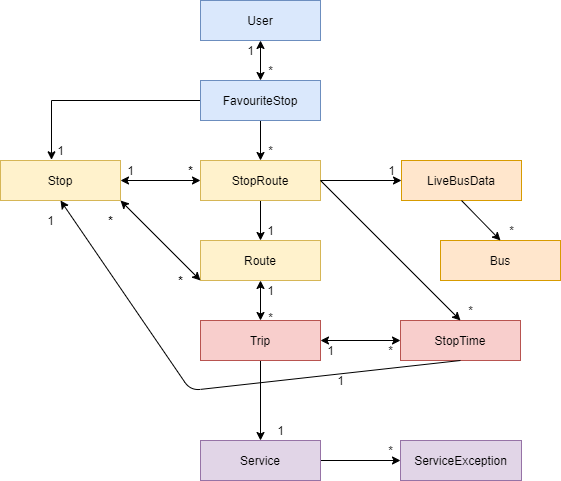

The diagram above was exported from draw.io. Its source (the exported page's mxGraphModel, read from the mxfile embedded in the PNG):
<mxGraphModel dx="1422" dy="762" grid="1" gridSize="10" guides="1" tooltips="1" connect="1" arrows="1" fold="1" page="1" pageScale="1" pageWidth="827" pageHeight="1169" math="0" shadow="0">
  <root>
    <mxCell id="WIyWlLk6GJQsqaUBKTNV-0" />
    <mxCell id="WIyWlLk6GJQsqaUBKTNV-1" parent="WIyWlLk6GJQsqaUBKTNV-0" />
    <mxCell id="b0nJ9HVxhSxUBKm5-j7--0" value="User" style="rounded=0;whiteSpace=wrap;html=1;fillColor=#dae8fc;strokeColor=#6c8ebf;" parent="WIyWlLk6GJQsqaUBKTNV-1" vertex="1">
      <mxGeometry x="200" width="120" height="40" as="geometry" />
    </mxCell>
    <mxCell id="b0nJ9HVxhSxUBKm5-j7--11" style="edgeStyle=orthogonalEdgeStyle;rounded=0;orthogonalLoop=1;jettySize=auto;html=1;exitX=0;exitY=0.5;exitDx=0;exitDy=0;entryX=0.425;entryY=-0.017;entryDx=0;entryDy=0;entryPerimeter=0;" parent="WIyWlLk6GJQsqaUBKTNV-1" source="b0nJ9HVxhSxUBKm5-j7--1" target="b0nJ9HVxhSxUBKm5-j7--6" edge="1">
      <mxGeometry relative="1" as="geometry" />
    </mxCell>
    <mxCell id="b0nJ9HVxhSxUBKm5-j7--17" style="edgeStyle=orthogonalEdgeStyle;rounded=0;orthogonalLoop=1;jettySize=auto;html=1;exitX=0.5;exitY=1;exitDx=0;exitDy=0;entryX=0.5;entryY=0;entryDx=0;entryDy=0;" parent="WIyWlLk6GJQsqaUBKTNV-1" source="b0nJ9HVxhSxUBKm5-j7--1" target="b0nJ9HVxhSxUBKm5-j7--5" edge="1">
      <mxGeometry relative="1" as="geometry" />
    </mxCell>
    <mxCell id="b0nJ9HVxhSxUBKm5-j7--1" value="FavouriteStop" style="rounded=0;whiteSpace=wrap;html=1;fillColor=#dae8fc;strokeColor=#6c8ebf;" parent="WIyWlLk6GJQsqaUBKTNV-1" vertex="1">
      <mxGeometry x="200" y="80" width="120" height="40" as="geometry" />
    </mxCell>
    <mxCell id="b0nJ9HVxhSxUBKm5-j7--3" value="*&lt;br&gt;" style="text;html=1;align=center;verticalAlign=middle;resizable=0;points=[];autosize=1;" parent="WIyWlLk6GJQsqaUBKTNV-1" vertex="1">
      <mxGeometry x="260" y="60" width="20" height="20" as="geometry" />
    </mxCell>
    <mxCell id="b0nJ9HVxhSxUBKm5-j7--4" value="1&lt;br&gt;" style="text;html=1;align=center;verticalAlign=middle;resizable=0;points=[];autosize=1;" parent="WIyWlLk6GJQsqaUBKTNV-1" vertex="1">
      <mxGeometry x="240" y="40" width="20" height="20" as="geometry" />
    </mxCell>
    <mxCell id="b0nJ9HVxhSxUBKm5-j7--19" style="edgeStyle=orthogonalEdgeStyle;rounded=0;orthogonalLoop=1;jettySize=auto;html=1;exitX=0.5;exitY=1;exitDx=0;exitDy=0;entryX=0.5;entryY=0;entryDx=0;entryDy=0;" parent="WIyWlLk6GJQsqaUBKTNV-1" source="b0nJ9HVxhSxUBKm5-j7--5" target="b0nJ9HVxhSxUBKm5-j7--7" edge="1">
      <mxGeometry relative="1" as="geometry" />
    </mxCell>
    <mxCell id="b0nJ9HVxhSxUBKm5-j7--5" value="StopRoute" style="rounded=0;whiteSpace=wrap;html=1;fillColor=#fff2cc;strokeColor=#d6b656;" parent="WIyWlLk6GJQsqaUBKTNV-1" vertex="1">
      <mxGeometry x="200" y="160" width="120" height="40" as="geometry" />
    </mxCell>
    <mxCell id="b0nJ9HVxhSxUBKm5-j7--6" value="Stop" style="rounded=0;whiteSpace=wrap;html=1;fillColor=#fff2cc;strokeColor=#d6b656;" parent="WIyWlLk6GJQsqaUBKTNV-1" vertex="1">
      <mxGeometry y="160" width="120" height="40" as="geometry" />
    </mxCell>
    <mxCell id="b0nJ9HVxhSxUBKm5-j7--7" value="Route" style="rounded=0;whiteSpace=wrap;html=1;fillColor=#fff2cc;strokeColor=#d6b656;" parent="WIyWlLk6GJQsqaUBKTNV-1" vertex="1">
      <mxGeometry x="200" y="240" width="120" height="40" as="geometry" />
    </mxCell>
    <mxCell id="b0nJ9HVxhSxUBKm5-j7--13" value="1&lt;br&gt;" style="text;html=1;align=center;verticalAlign=middle;resizable=0;points=[];autosize=1;" parent="WIyWlLk6GJQsqaUBKTNV-1" vertex="1">
      <mxGeometry x="120" y="160" width="20" height="20" as="geometry" />
    </mxCell>
    <mxCell id="b0nJ9HVxhSxUBKm5-j7--16" value="" style="endArrow=classic;startArrow=classic;html=1;exitX=1;exitY=0.5;exitDx=0;exitDy=0;entryX=0;entryY=0.5;entryDx=0;entryDy=0;" parent="WIyWlLk6GJQsqaUBKTNV-1" source="b0nJ9HVxhSxUBKm5-j7--6" target="b0nJ9HVxhSxUBKm5-j7--5" edge="1">
      <mxGeometry width="50" height="50" relative="1" as="geometry">
        <mxPoint x="350" y="270" as="sourcePoint" />
        <mxPoint x="400" y="220" as="targetPoint" />
      </mxGeometry>
    </mxCell>
    <mxCell id="b0nJ9HVxhSxUBKm5-j7--18" value="&lt;b&gt;*&lt;/b&gt;" style="text;html=1;align=center;verticalAlign=middle;resizable=0;points=[];autosize=1;" parent="WIyWlLk6GJQsqaUBKTNV-1" vertex="1">
      <mxGeometry x="180" y="160" width="20" height="20" as="geometry" />
    </mxCell>
    <mxCell id="b0nJ9HVxhSxUBKm5-j7--20" value="" style="endArrow=classic;startArrow=classic;html=1;entryX=1;entryY=1;entryDx=0;entryDy=0;exitX=0;exitY=1;exitDx=0;exitDy=0;" parent="WIyWlLk6GJQsqaUBKTNV-1" source="b0nJ9HVxhSxUBKm5-j7--7" target="b0nJ9HVxhSxUBKm5-j7--6" edge="1">
      <mxGeometry width="50" height="50" relative="1" as="geometry">
        <mxPoint x="150" y="170" as="sourcePoint" />
        <mxPoint x="200" y="120" as="targetPoint" />
        <Array as="points" />
      </mxGeometry>
    </mxCell>
    <mxCell id="b0nJ9HVxhSxUBKm5-j7--21" value="&lt;b&gt;*&lt;/b&gt;" style="text;html=1;align=center;verticalAlign=middle;resizable=0;points=[];autosize=1;" parent="WIyWlLk6GJQsqaUBKTNV-1" vertex="1">
      <mxGeometry x="100" y="210" width="20" height="20" as="geometry" />
    </mxCell>
    <mxCell id="b0nJ9HVxhSxUBKm5-j7--22" value="&lt;b&gt;*&lt;/b&gt;" style="text;html=1;align=center;verticalAlign=middle;resizable=0;points=[];autosize=1;" parent="WIyWlLk6GJQsqaUBKTNV-1" vertex="1">
      <mxGeometry x="170" y="270" width="20" height="20" as="geometry" />
    </mxCell>
    <mxCell id="qJtUpL2m2hQQindRKg_5-0" style="edgeStyle=orthogonalEdgeStyle;rounded=0;orthogonalLoop=1;jettySize=auto;html=1;exitX=0.5;exitY=1;exitDx=0;exitDy=0;entryX=0.5;entryY=0;entryDx=0;entryDy=0;" parent="WIyWlLk6GJQsqaUBKTNV-1" source="b0nJ9HVxhSxUBKm5-j7--24" target="b0nJ9HVxhSxUBKm5-j7--44" edge="1">
      <mxGeometry relative="1" as="geometry">
        <mxPoint x="297" y="408" as="targetPoint" />
      </mxGeometry>
    </mxCell>
    <mxCell id="b0nJ9HVxhSxUBKm5-j7--24" value="Trip" style="rounded=0;whiteSpace=wrap;html=1;fillColor=#f8cecc;strokeColor=#b85450;" parent="WIyWlLk6GJQsqaUBKTNV-1" vertex="1">
      <mxGeometry x="200" y="320" width="120" height="40" as="geometry" />
    </mxCell>
    <mxCell id="b0nJ9HVxhSxUBKm5-j7--26" value="" style="endArrow=classic;startArrow=classic;html=1;exitX=0.5;exitY=1;exitDx=0;exitDy=0;entryX=0.5;entryY=0;entryDx=0;entryDy=0;" parent="WIyWlLk6GJQsqaUBKTNV-1" source="b0nJ9HVxhSxUBKm5-j7--7" target="b0nJ9HVxhSxUBKm5-j7--24" edge="1">
      <mxGeometry width="50" height="50" relative="1" as="geometry">
        <mxPoint x="150" y="170" as="sourcePoint" />
        <mxPoint x="200" y="120" as="targetPoint" />
      </mxGeometry>
    </mxCell>
    <mxCell id="b0nJ9HVxhSxUBKm5-j7--27" value="1" style="text;html=1;align=center;verticalAlign=middle;resizable=0;points=[];autosize=1;" parent="WIyWlLk6GJQsqaUBKTNV-1" vertex="1">
      <mxGeometry x="260" y="280" width="20" height="20" as="geometry" />
    </mxCell>
    <mxCell id="b0nJ9HVxhSxUBKm5-j7--28" value="*" style="text;html=1;align=center;verticalAlign=middle;resizable=0;points=[];autosize=1;" parent="WIyWlLk6GJQsqaUBKTNV-1" vertex="1">
      <mxGeometry x="260" y="307" width="20" height="20" as="geometry" />
    </mxCell>
    <mxCell id="b0nJ9HVxhSxUBKm5-j7--29" value="*" style="text;html=1;align=center;verticalAlign=middle;resizable=0;points=[];autosize=1;" parent="WIyWlLk6GJQsqaUBKTNV-1" vertex="1">
      <mxGeometry x="260" y="140" width="20" height="20" as="geometry" />
    </mxCell>
    <mxCell id="b0nJ9HVxhSxUBKm5-j7--30" value="StopTime" style="rounded=0;whiteSpace=wrap;html=1;fillColor=#f8cecc;strokeColor=#b85450;" parent="WIyWlLk6GJQsqaUBKTNV-1" vertex="1">
      <mxGeometry x="400" y="320" width="120" height="40" as="geometry" />
    </mxCell>
    <mxCell id="b0nJ9HVxhSxUBKm5-j7--31" value="" style="endArrow=classic;startArrow=classic;html=1;entryX=0;entryY=0.5;entryDx=0;entryDy=0;exitX=1;exitY=0.5;exitDx=0;exitDy=0;" parent="WIyWlLk6GJQsqaUBKTNV-1" source="b0nJ9HVxhSxUBKm5-j7--24" target="b0nJ9HVxhSxUBKm5-j7--30" edge="1">
      <mxGeometry width="50" height="50" relative="1" as="geometry">
        <mxPoint x="150" y="170" as="sourcePoint" />
        <mxPoint x="200" y="120" as="targetPoint" />
      </mxGeometry>
    </mxCell>
    <mxCell id="b0nJ9HVxhSxUBKm5-j7--33" value="*" style="text;html=1;align=center;verticalAlign=middle;resizable=0;points=[];autosize=1;" parent="WIyWlLk6GJQsqaUBKTNV-1" vertex="1">
      <mxGeometry x="380" y="340" width="20" height="20" as="geometry" />
    </mxCell>
    <mxCell id="b0nJ9HVxhSxUBKm5-j7--34" value="1" style="text;html=1;align=center;verticalAlign=middle;resizable=0;points=[];autosize=1;" parent="WIyWlLk6GJQsqaUBKTNV-1" vertex="1">
      <mxGeometry x="320" y="340" width="20" height="20" as="geometry" />
    </mxCell>
    <mxCell id="M7q81ExS92KXf3ZzynNY-4" value="1" style="text;html=1;align=center;verticalAlign=middle;resizable=0;points=[];autosize=1;" vertex="1" parent="WIyWlLk6GJQsqaUBKTNV-1">
      <mxGeometry x="330" y="370" width="20" height="20" as="geometry" />
    </mxCell>
    <mxCell id="b0nJ9HVxhSxUBKm5-j7--38" value="" style="endArrow=none;startArrow=classic;html=1;entryX=0.5;entryY=1;entryDx=0;entryDy=0;exitX=0.5;exitY=1;exitDx=0;exitDy=0;endFill=0;" parent="WIyWlLk6GJQsqaUBKTNV-1" source="b0nJ9HVxhSxUBKm5-j7--6" target="b0nJ9HVxhSxUBKm5-j7--30" edge="1">
      <mxGeometry width="50" height="50" relative="1" as="geometry">
        <mxPoint x="150" y="270" as="sourcePoint" />
        <mxPoint x="200" y="220" as="targetPoint" />
        <Array as="points">
          <mxPoint x="190" y="390" />
        </Array>
      </mxGeometry>
    </mxCell>
    <mxCell id="b0nJ9HVxhSxUBKm5-j7--39" value="1" style="text;html=1;align=center;verticalAlign=middle;resizable=0;points=[];autosize=1;" parent="WIyWlLk6GJQsqaUBKTNV-1" vertex="1">
      <mxGeometry x="40" y="210" width="20" height="20" as="geometry" />
    </mxCell>
    <mxCell id="b0nJ9HVxhSxUBKm5-j7--40" value="" style="endArrow=classic;html=1;exitX=1;exitY=0.5;exitDx=0;exitDy=0;entryX=0.5;entryY=0;entryDx=0;entryDy=0;" parent="WIyWlLk6GJQsqaUBKTNV-1" source="b0nJ9HVxhSxUBKm5-j7--5" target="b0nJ9HVxhSxUBKm5-j7--30" edge="1">
      <mxGeometry width="50" height="50" relative="1" as="geometry">
        <mxPoint x="150" y="270" as="sourcePoint" />
        <mxPoint x="200" y="220" as="targetPoint" />
      </mxGeometry>
    </mxCell>
    <mxCell id="b0nJ9HVxhSxUBKm5-j7--41" value="*" style="text;html=1;align=center;verticalAlign=middle;resizable=0;points=[];autosize=1;" parent="WIyWlLk6GJQsqaUBKTNV-1" vertex="1">
      <mxGeometry x="460" y="300" width="20" height="20" as="geometry" />
    </mxCell>
    <mxCell id="b0nJ9HVxhSxUBKm5-j7--42" value="1" style="text;html=1;align=center;verticalAlign=middle;resizable=0;points=[];autosize=1;" parent="WIyWlLk6GJQsqaUBKTNV-1" vertex="1">
      <mxGeometry x="260" y="220" width="20" height="20" as="geometry" />
    </mxCell>
    <mxCell id="b0nJ9HVxhSxUBKm5-j7--43" value="1" style="text;html=1;align=center;verticalAlign=middle;resizable=0;points=[];autosize=1;" parent="WIyWlLk6GJQsqaUBKTNV-1" vertex="1">
      <mxGeometry x="50" y="140" width="20" height="20" as="geometry" />
    </mxCell>
    <mxCell id="jVcYBXc03TVl1O1xfO39-1" style="edgeStyle=orthogonalEdgeStyle;rounded=0;orthogonalLoop=1;jettySize=auto;html=1;exitX=1;exitY=0.5;exitDx=0;exitDy=0;entryX=0;entryY=0.5;entryDx=0;entryDy=0;" parent="WIyWlLk6GJQsqaUBKTNV-1" source="b0nJ9HVxhSxUBKm5-j7--44" target="jVcYBXc03TVl1O1xfO39-0" edge="1">
      <mxGeometry relative="1" as="geometry" />
    </mxCell>
    <mxCell id="b0nJ9HVxhSxUBKm5-j7--44" value="Service" style="rounded=0;whiteSpace=wrap;html=1;fillColor=#e1d5e7;strokeColor=#9673a6;" parent="WIyWlLk6GJQsqaUBKTNV-1" vertex="1">
      <mxGeometry x="200" y="440" width="120" height="40" as="geometry" />
    </mxCell>
    <mxCell id="jVcYBXc03TVl1O1xfO39-0" value="ServiceException" style="rounded=0;whiteSpace=wrap;html=1;fillColor=#e1d5e7;strokeColor=#9673a6;" parent="WIyWlLk6GJQsqaUBKTNV-1" vertex="1">
      <mxGeometry x="400" y="440" width="121" height="40" as="geometry" />
    </mxCell>
    <mxCell id="jVcYBXc03TVl1O1xfO39-3" value="*&lt;br&gt;" style="text;html=1;align=center;verticalAlign=middle;resizable=0;points=[];autosize=1;" parent="WIyWlLk6GJQsqaUBKTNV-1" vertex="1">
      <mxGeometry x="380" y="440" width="20" height="20" as="geometry" />
    </mxCell>
    <mxCell id="jVcYBXc03TVl1O1xfO39-4" value="" style="endArrow=classic;startArrow=classic;html=1;exitX=0.5;exitY=0;exitDx=0;exitDy=0;entryX=0.5;entryY=1;entryDx=0;entryDy=0;" parent="WIyWlLk6GJQsqaUBKTNV-1" source="b0nJ9HVxhSxUBKm5-j7--1" target="b0nJ9HVxhSxUBKm5-j7--0" edge="1">
      <mxGeometry width="50" height="50" relative="1" as="geometry">
        <mxPoint x="390" y="300" as="sourcePoint" />
        <mxPoint x="440" y="250" as="targetPoint" />
      </mxGeometry>
    </mxCell>
    <mxCell id="qJtUpL2m2hQQindRKg_5-1" value="1" style="text;html=1;align=center;verticalAlign=middle;resizable=0;points=[];autosize=1;" parent="WIyWlLk6GJQsqaUBKTNV-1" vertex="1">
      <mxGeometry x="270" y="420" width="20" height="20" as="geometry" />
    </mxCell>
    <mxCell id="M7q81ExS92KXf3ZzynNY-0" value="" style="endArrow=classic;html=1;exitX=1;exitY=0.5;exitDx=0;exitDy=0;entryX=0;entryY=0.5;entryDx=0;entryDy=0;" edge="1" parent="WIyWlLk6GJQsqaUBKTNV-1" source="b0nJ9HVxhSxUBKm5-j7--5" target="M7q81ExS92KXf3ZzynNY-1">
      <mxGeometry width="50" height="50" relative="1" as="geometry">
        <mxPoint x="390" y="300" as="sourcePoint" />
        <mxPoint x="400" y="180" as="targetPoint" />
      </mxGeometry>
    </mxCell>
    <mxCell id="M7q81ExS92KXf3ZzynNY-1" value="LiveBusData" style="rounded=0;whiteSpace=wrap;html=1;fillColor=#ffe6cc;strokeColor=#d79b00;" vertex="1" parent="WIyWlLk6GJQsqaUBKTNV-1">
      <mxGeometry x="401" y="160" width="120" height="40" as="geometry" />
    </mxCell>
    <mxCell id="M7q81ExS92KXf3ZzynNY-7" value="Bus" style="rounded=0;whiteSpace=wrap;html=1;fillColor=#ffe6cc;strokeColor=#d79b00;" vertex="1" parent="WIyWlLk6GJQsqaUBKTNV-1">
      <mxGeometry x="440" y="240" width="120" height="40" as="geometry" />
    </mxCell>
    <mxCell id="M7q81ExS92KXf3ZzynNY-9" value="" style="endArrow=classic;html=1;exitX=0.5;exitY=1;exitDx=0;exitDy=0;entryX=0.5;entryY=0;entryDx=0;entryDy=0;" edge="1" parent="WIyWlLk6GJQsqaUBKTNV-1" source="M7q81ExS92KXf3ZzynNY-1" target="M7q81ExS92KXf3ZzynNY-7">
      <mxGeometry width="50" height="50" relative="1" as="geometry">
        <mxPoint x="390" y="300" as="sourcePoint" />
        <mxPoint x="440" y="250" as="targetPoint" />
      </mxGeometry>
    </mxCell>
    <mxCell id="M7q81ExS92KXf3ZzynNY-10" value="*" style="text;html=1;align=center;verticalAlign=middle;resizable=0;points=[];autosize=1;" vertex="1" parent="WIyWlLk6GJQsqaUBKTNV-1">
      <mxGeometry x="501" y="220" width="20" height="20" as="geometry" />
    </mxCell>
    <mxCell id="M7q81ExS92KXf3ZzynNY-11" value="1" style="text;html=1;align=center;verticalAlign=middle;resizable=0;points=[];autosize=1;" vertex="1" parent="WIyWlLk6GJQsqaUBKTNV-1">
      <mxGeometry x="381" y="160" width="20" height="20" as="geometry" />
    </mxCell>
  </root>
</mxGraphModel>